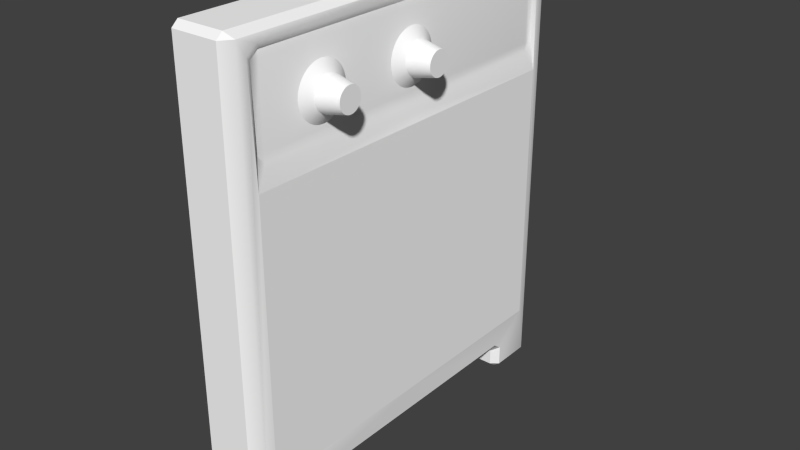# Source: radar.blend  (saved by Blender 2.63.0; exported with 4.5.12 LTS)
import bpy
from mathutils import Matrix  # noqa: F401  (used for matrix-valued properties, if any)

bpy.ops.wm.read_factory_settings(use_empty=True)
scene = bpy.context.scene
scene.name = 'Scene'

# ---- collections
col_collection_1 = bpy.data.collections.new('Collection 1'); scene.collection.children.link(col_collection_1)

# ---- materials (node trees are filled in below, after node groups)
mat_transparent = bpy.data.materials.new('transparent')
mat_transparent.alpha_threshold = 0.0
mat_transparent.use_transparent_shadow = False
mat_transparent.diffuse_color = (1.0, 1.0, 1.0, 1.0)
mat_transparent.roughness = 0.5
mat_transparent.line_color = (0.0, 0.0, 0.0, 0.15)
mat_defaultwhite = bpy.data.materials.new('DefaultWhite')
mat_defaultwhite.alpha_threshold = 0.0
mat_defaultwhite.use_transparent_shadow = False
mat_defaultwhite.diffuse_color = (1.0, 1.0, 1.0, 1.0)
mat_defaultwhite.specular_color = (0.5, 0.5, 0.5)
mat_defaultwhite.roughness = 0.5
mat_defaultwhite.line_color = (0.0, 0.0, 0.0, 1.0)

# ---- node groups
ng_auto_smooth = bpy.data.node_groups.new('Auto Smooth', 'GeometryNodeTree')
_s = ng_auto_smooth.interface.new_socket(name='Geometry', in_out='OUTPUT', socket_type='NodeSocketGeometry')
_s = ng_auto_smooth.interface.new_socket(name='Geometry', in_out='INPUT', socket_type='NodeSocketGeometry')
_s = ng_auto_smooth.interface.new_socket(name='Angle', in_out='INPUT', socket_type='NodeSocketFloat')
_s.subtype = 'ANGLE'
_s.min_value = 0.0
_s.max_value = 3.142
ng_auto_smooth.is_modifier = True
_N = ng_auto_smooth.nodes; _L = ng_auto_smooth.links
n0 = _N.new('NodeGroupOutput'); n0.name = 'Group Output'; n0.location = (480, -100)
n1 = _N.new('NodeGroupInput'); n1.name = 'Group Input'; n1.location = (-420, -300)
n2 = _N.new('NodeGroupInput'); n2.name = 'Group Input.001'; n2.location = (-60, -100)
n3 = _N.new('GeometryNodeSetShadeSmooth'); n3.name = 'Set Shade Smooth'; n3.location = (120, -100)
n3.domain = 'EDGE'
n4 = _N.new('GeometryNodeSetShadeSmooth'); n4.name = 'Set Shade Smooth.001'; n4.location = (300, -100)
n5 = _N.new('GeometryNodeInputMeshEdgeAngle'); n5.name = 'Edge Angle'; n5.location = (-420, -220)
n6 = _N.new('GeometryNodeInputEdgeSmooth'); n6.name = 'Is Edge Smooth'; n6.location = (-60, -160)
n7 = _N.new('GeometryNodeInputShadeSmooth'); n7.name = 'Is Face Smooth'; n7.location = (-240, -340)
n8 = _N.new('FunctionNodeBooleanMath'); n8.name = 'Boolean Math'; n8.location = (-60, -220)
n9 = _N.new('FunctionNodeCompare'); n9.name = 'Compare'; n9.location = (-240, -180)
n9.operation = 'LESS_EQUAL'
_L.new(n5.outputs[0], n9.inputs[0])
_L.new(n4.outputs[0], n0.inputs[0])
_L.new(n1.outputs[1], n9.inputs[1])
_L.new(n9.outputs[0], n8.inputs[0])
_L.new(n7.outputs[0], n8.inputs[1])
_L.new(n2.outputs[0], n3.inputs[0])
_L.new(n6.outputs[0], n3.inputs[1])
_L.new(n3.outputs[0], n4.inputs[0])
_L.new(n8.outputs[0], n3.inputs[2])
n0.is_active_output = True

# ---- material node trees

# ---- world
world_world = bpy.data.worlds.new('World'); scene.world = world_world
world_world.color = (0.05088, 0.05088, 0.05088)
world_world.use_sun_shadow = False
world_world.sun_shadow_jitter_overblur = 0.0
world_world.cycles.sampling_method = 'MANUAL'
world_world.cycles.sample_map_resolution = 256

# ---- meshes
me_vitre_mesh = bpy.data.meshes.new('vitre.mesh')
me_vitre_mesh.from_pydata([(0.005374, -0.07852, 0.05867), (0.00534, -0.07852, -0.05867), (0.00534, 0.07852, -0.05867), (0.00534, 0.07852, 0.05867), (0.005357, 0.0, 0.05867), (0.00534, 0.0, -0.05867)], [], [(5, 2, 3, 4), (1, 5, 4, 0)])
me_vitre_mesh.polygons.foreach_set('use_smooth', [True] * 2)
_uv = me_vitre_mesh.uv_layers.new(name='UVMap')
_uv.uv.foreach_set('vector', [0.5, 8.543e-06, 1.0, 8.543e-06, 1.0, 1.0, 0.5, 1.0, 0.0, 0.0, 0.5, 8.543e-06, 0.5, 1.0, 0.0, 1.0])
me_vitre_mesh.materials.append(mat_transparent)
me_vitre_mesh.use_remesh_preserve_volume = False
me_vitre_mesh.use_remesh_preserve_attributes = False
me_vitre_mesh.use_mirror_vertex_groups = False
me_vitre_mesh.update()
me_radar_mesh = bpy.data.meshes.new('radar.mesh')
me_radar_mesh.from_pydata([(0.005374, -0.07852, 0.05867), (0.00534, -0.07852, -0.05867), (0.00534, 0.07852, -0.05867), (0.00534, 0.07852, 0.05867), (0.003817, -5e-06, 0.06757), (0.003817, -0.07369, 0.06757), (0.004338, -0.07478, 0.06602), (0.004338, -5e-06, 0.06603), (0.004338, -4e-06, 0.06206), (0.003817, -0.07369, 0.1062), (0.003817, -6e-06, 0.1062), (0.003384, -6e-06, 0.1053), (0.003384, -0.07369, 0.1053), (0.004338, -6e-06, 0.1109), (0.004338, -6e-06, 0.1078), (0.004338, -0.07479, 0.1078), (0.003796, -5e-06, 0.071), (0.003796, -0.07369, 0.071), (0.003796, -0.07369, 0.1028), (0.003796, -6e-06, 0.1028), (0.005357, 0.0, 0.05867), (0.004338, 1e-06, -0.06955), (0.004338, -0.0609, -0.06955), (0.00534, 0.0, -0.05867), (0.001046, -0.05975, -0.07203), (0.001046, 1e-06, -0.07203), (-0.01907, 1e-06, -0.07203), (-0.01907, -0.05975, -0.07203), (0.001046, -6e-06, 0.1134), (0.001046, -0.08498, 0.1134), (-0.01907, -0.08498, 0.1134), (-0.01907, -6e-06, 0.1134), (0.003817, -0.07759, 0.1029), (0.003384, -0.07643, 0.1028), (0.003384, -0.07643, 0.071), (0.003817, -0.07759, 0.07092), (0.004441, -0.08312, 0.1109), (0.004338, -0.0833, -0.08156), (0.004338, -0.06524, -0.07269), (0.004338, -0.06524, -0.08156), (-0.01907, -0.0625, -0.08156), (0.001046, -0.0625, -0.08156), (0.001046, -0.0625, -0.07452), (-0.01907, -0.0625, -0.07452), (0.001046, -0.08497, -0.08405), (0.001046, -0.06524, -0.08405), (-0.01907, -0.06524, -0.08405), (-0.01907, -0.08497, -0.08405), (-0.01907, -0.08772, 0.1109), (0.001046, -0.08772, 0.1109), (0.001046, -0.08771, -0.08156), (-0.01907, -0.08771, -0.08156), (0.004338, -0.07918, 0.1043), (0.003817, 0.07369, 0.06758), (0.004338, 0.07478, 0.06603), (0.003817, 0.07368, 0.1062), (0.003384, 0.07368, 0.1053), (0.004338, 0.07478, 0.1078), (0.003796, 0.07369, 0.071), (0.003796, 0.07368, 0.1028), (0.004338, 0.06091, -0.06954), (0.001046, 0.05976, -0.07203), (-0.01907, 0.05976, -0.07203), (0.001046, 0.08497, 0.1134), (-0.01907, 0.08497, 0.1134), (0.003817, 0.07758, 0.1029), (0.003384, 0.07643, 0.1028), (0.003384, 0.07643, 0.071), (0.003817, 0.07759, 0.07093), (0.004441, 0.08311, 0.1109), (0.004338, 0.08331, -0.08156), (0.004338, 0.06525, -0.07268), (0.004338, 0.06525, -0.08156), (-0.01907, 0.0625, -0.08156), (0.001046, 0.0625, -0.08156), (0.001046, 0.0625, -0.07451), (-0.01907, 0.0625, -0.07451), (0.001046, 0.08498, -0.08404), (0.001046, 0.06525, -0.08404), (-0.01907, 0.06525, -0.08404), (-0.01907, 0.08498, -0.08404), (-0.01907, 0.08771, 0.1109), (0.001046, 0.08771, 0.1109), (0.001046, 0.08772, -0.08155), (-0.01907, 0.08772, -0.08155), (0.004338, 0.07917, 0.1043)], [], [(37, 0, 52, 36), (35, 0, 6, 5), (0, 35, 32, 52), (33, 18, 12), (34, 5, 17), (42, 24, 22, 38), (45, 41, 39), (50, 44, 37), (29, 49, 36), (52, 32, 9, 15), (7, 4, 5, 6), (15, 9, 10, 14), (17, 5, 4, 16), (19, 11, 12, 18), (8, 0, 20), (25, 21, 22, 24), (29, 36, 13, 28), (33, 12, 9, 32), (34, 17, 18, 33), (35, 5, 34), (38, 22, 1), (42, 38, 39, 41), (43, 27, 24, 42), (44, 45, 39, 37), (46, 40, 41, 45), (49, 29, 30, 48), (50, 37, 36, 49), (51, 47, 44, 50), (52, 15, 36), (0, 8, 7, 6), (12, 11, 10, 9), (15, 14, 13, 36), (19, 18, 17, 16), (23, 1, 22, 21), (27, 26, 25, 24), (31, 30, 29, 28), (35, 34, 33, 32), (39, 38, 1, 37), (43, 42, 41, 40), (47, 46, 45, 44), (51, 50, 49, 48), (85, 3, 70, 69), (68, 53, 54, 3), (3, 85, 65, 68), (66, 56, 59), (67, 58, 53), (75, 71, 60, 61), (78, 72, 74), (83, 70, 77), (63, 69, 82), (85, 57, 55, 65), (7, 54, 53, 4), (57, 14, 10, 55), (58, 16, 4, 53), (19, 59, 56, 11), (20, 3, 8), (25, 61, 60, 21), (63, 28, 13, 69), (66, 65, 55, 56), (67, 66, 59, 58), (68, 67, 53), (71, 2, 60), (75, 74, 72, 71), (76, 75, 61, 62), (77, 70, 72, 78), (79, 78, 74, 73), (82, 81, 64, 63), (83, 82, 69, 70), (84, 83, 77, 80), (85, 69, 57), (3, 54, 7, 8), (56, 55, 10, 11), (57, 69, 13, 14), (19, 16, 58, 59), (23, 21, 60, 2), (62, 61, 25, 26), (31, 28, 63, 64), (68, 65, 66, 67), (72, 70, 2, 71), (76, 73, 74, 75), (80, 77, 78, 79), (84, 81, 82, 83), (0, 37, 1), (2, 70, 3)])
me_radar_mesh.polygons.foreach_set('use_smooth', [True] * 84)
_uv = me_radar_mesh.uv_layers.new(name='UVMap')
_uv.uv.foreach_set('vector', [0.6444, 0.8757, 0.6355, 0.2406, 0.6309, 0.04296, 0.6458, 0.01354, 0.6246, 0.1925, 0.6355, 0.2406, 0.6139, 0.2144, 0.6098, 0.2074, 0.6355, 0.2406, 0.6246, 0.1925, 0.6249, 0.04939, 0.6309, 0.04296, 0.6206, 0.04969, 0.6102, 0.04966, 0.6103, 0.03852, 0.6203, 0.1921, 0.6098, 0.2074, 0.6099, 0.1921, 0.5664, 0.8438, 0.5561, 0.8326, 0.5601, 0.8216, 0.5764, 0.8357, 0.6509, 0.899, 0.6508, 0.8868, 0.6633, 0.899, 0.6614, 0.8757, 0.651, 0.8868, 0.6444, 0.8757, 0.6532, 0.002357, 0.6635, 0.01353, 0.6458, 0.01354, 0.6309, 0.04296, 0.6249, 0.04939, 0.6103, 0.03431, 0.6144, 0.02742, 0.332, 0.2134, 0.3321, 0.2064, 0.6098, 0.2074, 0.6139, 0.2144, 0.6144, 0.02742, 0.6103, 0.03431, 0.3325, 0.03329, 0.3325, 0.02639, 0.6099, 0.1921, 0.6098, 0.2074, 0.3321, 0.2064, 0.3321, 0.1911, 0.3325, 0.04864, 0.3325, 0.03749, 0.6103, 0.03852, 0.6102, 0.04966, 0.3319, 0.2311, 0.6355, 0.2406, 0.3318, 0.2395, 0.9869, 0.28, 0.9993, 0.28, 1.0, 0.5528, 0.9876, 0.5477, 0.6783, 0.7739, 0.6654, 0.7656, 0.6649, 0.3933, 0.6773, 0.3933, 0.6206, 0.04969, 0.6103, 0.03852, 0.6103, 0.03431, 0.6249, 0.04939, 0.6203, 0.1921, 0.6099, 0.1921, 0.6102, 0.04966, 0.6206, 0.04969, 0.6246, 0.1925, 0.6098, 0.2074, 0.6203, 0.1921, 0.5764, 0.8357, 0.5601, 0.8216, 0.6342, 0.7799, 0.8142, 0.9526, 0.8211, 0.9674, 0.7876, 0.9673, 0.7876, 0.9525, 0.9117, 0.5603, 0.9117, 0.548, 0.9876, 0.5477, 0.9876, 0.56, 0.6511, 0.9874, 0.6509, 0.899, 0.6633, 0.899, 0.6635, 0.9799, 0.575, 0.8993, 0.575, 0.887, 0.6508, 0.8868, 0.6509, 0.899, 0.6783, 0.7862, 0.6783, 0.7739, 0.7541, 0.7736, 0.7541, 0.7859, 0.6614, 0.8757, 0.6444, 0.8757, 0.6458, 0.01354, 0.6635, 0.01353, 0.5753, 1.0, 0.5753, 0.9877, 0.6511, 0.9874, 0.6511, 0.9997, 0.6309, 0.04296, 0.6144, 0.02742, 0.6458, 0.01354, 0.6355, 0.2406, 0.3319, 0.2311, 0.332, 0.2134, 0.6139, 0.2144, 0.6103, 0.03852, 0.3325, 0.03749, 0.3325, 0.03329, 0.6103, 0.03431, 0.6144, 0.02742, 0.3325, 0.02639, 0.3325, 0.01238, 0.6458, 0.01354, 0.3325, 0.04864, 0.6102, 0.04966, 0.6099, 0.1921, 0.3321, 0.1911, 0.3305, 0.7788, 0.6342, 0.7799, 0.5601, 0.8216, 0.3305, 0.8207, 0.9117, 0.548, 0.911, 0.2803, 0.9869, 0.28, 0.9876, 0.5477, 0.7531, 0.393, 0.7541, 0.7736, 0.6783, 0.7739, 0.6773, 0.3933, 0.6246, 0.1925, 0.6203, 0.1921, 0.6206, 0.04969, 0.6249, 0.04939, 0.5763, 0.8754, 0.5764, 0.8357, 0.6342, 0.7799, 0.6444, 0.8757, 0.8144, 0.8625, 0.8142, 0.9526, 0.7876, 0.9525, 0.7879, 0.8624, 0.5753, 0.9877, 0.575, 0.8993, 0.6509, 0.899, 0.6511, 0.9874, 0.8322, 0.0002765, 0.9081, 0.0, 0.9103, 0.8621, 0.8344, 0.8624, 0.03393, 0.04076, 0.02809, 0.2384, 0.01627, 0.8734, 0.01914, 0.01123, 0.03959, 0.1903, 0.05426, 0.2054, 0.05007, 0.2123, 0.02809, 0.2384, 0.02809, 0.2384, 0.03393, 0.04076, 0.03995, 0.04723, 0.03959, 0.1903, 0.04436, 0.04757, 0.05473, 0.03647, 0.05466, 0.04761, 0.044, 0.19, 0.0543, 0.1901, 0.05426, 0.2054, 0.09514, 0.842, 0.08446, 0.8339, 0.1009, 0.8199, 0.1055, 0.8309, 0.6761, 0.7985, 0.6637, 0.7984, 0.6762, 0.7862, 0.0, 0.8732, 0.01627, 0.8734, 0.01031, 0.8844, 0.01252, 0.0, 0.01914, 0.01123, 0.002154, 0.01109, 0.03393, 0.04076, 0.05051, 0.02535, 0.05469, 0.03227, 0.03995, 0.04723, 0.332, 0.2134, 0.05007, 0.2123, 0.05426, 0.2054, 0.3321, 0.2064, 0.05051, 0.02535, 0.3325, 0.02639, 0.3325, 0.03329, 0.05469, 0.03227, 0.0543, 0.1901, 0.3321, 0.1911, 0.3321, 0.2064, 0.05426, 0.2054, 0.3325, 0.04864, 0.05466, 0.04761, 0.05473, 0.03647, 0.3325, 0.03749, 0.3318, 0.2395, 0.02809, 0.2384, 0.3319, 0.2311, 0.9869, 0.28, 0.9862, 0.01229, 0.9986, 0.007108, 0.9993, 0.28, 0.6763, 0.01256, 0.6773, 0.3933, 0.6649, 0.3933, 0.6635, 0.02094, 0.04436, 0.04757, 0.03995, 0.04723, 0.05469, 0.03227, 0.05473, 0.03647, 0.044, 0.19, 0.04436, 0.04757, 0.05466, 0.04761, 0.0543, 0.1901, 0.03959, 0.1903, 0.044, 0.19, 0.05426, 0.2054, 0.08446, 0.8339, 0.02676, 0.7777, 0.1009, 0.8199, 0.7807, 0.8772, 0.7542, 0.8773, 0.7541, 0.8625, 0.7876, 0.8624, 0.9103, 0.0002765, 0.9862, 0.0, 0.9862, 0.01229, 0.9103, 0.01256, 0.6759, 0.8869, 0.6635, 0.8794, 0.6637, 0.7984, 0.6761, 0.7985, 0.752, 0.7988, 0.6761, 0.7985, 0.6762, 0.7862, 0.752, 0.7865, 0.6763, 0.0002764, 0.7521, 0.0, 0.7521, 0.01229, 0.6763, 0.01256, 0.0, 0.8732, 0.002154, 0.01109, 0.01914, 0.01123, 0.01627, 0.8734, 0.7517, 0.8994, 0.6759, 0.8992, 0.6759, 0.8869, 0.7518, 0.8871, 0.03393, 0.04076, 0.01914, 0.01123, 0.05051, 0.02535, 0.02809, 0.2384, 0.05007, 0.2123, 0.332, 0.2134, 0.3319, 0.2311, 0.05473, 0.03647, 0.05469, 0.03227, 0.3325, 0.03329, 0.3325, 0.03749, 0.05051, 0.02535, 0.01914, 0.01123, 0.3325, 0.01238, 0.3325, 0.02639, 0.3325, 0.04864, 0.3321, 0.1911, 0.0543, 0.1901, 0.05466, 0.04761, 0.3305, 0.7788, 0.3305, 0.8207, 0.1009, 0.8199, 0.02676, 0.7777, 0.9103, 0.01256, 0.9862, 0.01229, 0.9869, 0.28, 0.911, 0.2803, 0.7531, 0.393, 0.6773, 0.3933, 0.6763, 0.01256, 0.7521, 0.01229, 0.03959, 0.1903, 0.03995, 0.04723, 0.04436, 0.04757, 0.044, 0.19, 0.08437, 0.8736, 0.01627, 0.8734, 0.02676, 0.7777, 0.08446, 0.8339, 0.781, 0.9673, 0.7544, 0.9674, 0.7542, 0.8773, 0.7807, 0.8772, 0.7518, 0.8871, 0.6759, 0.8869, 0.6761, 0.7985, 0.752, 0.7988, 0.83, 0.0, 0.8322, 0.8621, 0.7564, 0.8624, 0.7541, 0.0002764, 0.6355, 0.2406, 0.6444, 0.8757, 0.6342, 0.7799, 0.02676, 0.7777, 0.01627, 0.8734, 0.02809, 0.2384])
me_radar_mesh.materials.append(mat_defaultwhite)
me_radar_mesh.use_remesh_preserve_volume = False
me_radar_mesh.use_remesh_preserve_attributes = False
me_radar_mesh.use_mirror_vertex_groups = False
me_radar_mesh.update()
me_bouton2_mesh = bpy.data.meshes.new('bouton2.mesh')
me_bouton2_mesh.from_pydata([(0.003733, 0.008678, 0.09242), (0.003733, 0.01013, 0.09066), (0.003733, 0.0112, 0.08864), (0.003733, 0.01187, 0.08646), (0.003733, 0.01209, 0.08418), (0.003733, 0.01187, 0.08191), (0.003733, 0.0112, 0.07972), (0.003733, 0.01013, 0.07771), (0.003733, 0.008678, 0.07594), (0.003733, 0.006912, 0.07449), (0.003733, 0.004898, 0.07342), (0.003733, 0.002712, 0.07275), (0.003733, 0.000437, 0.07253), (0.003733, -0.001835, 0.07275), (0.003733, -0.004022, 0.07342), (0.003733, -0.006036, 0.07449), (0.003733, -0.007802, 0.07594), (0.003733, -0.009252, 0.07771), (0.003733, -0.01033, 0.07972), (0.003733, -0.01099, 0.08191), (0.003733, -0.01122, 0.08418), (0.003733, -0.01099, 0.08646), (0.003733, -0.01033, 0.08864), (0.003733, -0.009252, 0.09066), (0.003733, -0.007802, 0.09242), (0.003733, -0.006036, 0.09387), (0.003733, -0.004022, 0.09495), (0.003733, -0.001835, 0.09561), (0.003733, 0.000437, 0.09584), (0.003733, 0.002712, 0.09561), (0.003733, 0.004898, 0.09495), (0.003733, 0.006912, 0.09387), (0.006922, 0.006413, 0.08817), (0.006922, 0.005518, 0.08926), (0.006922, 0.007076, 0.08693), (0.006922, 0.007486, 0.08559), (0.006922, 0.007624, 0.08418), (0.006922, 0.007486, 0.08278), (0.006922, 0.007076, 0.08143), (0.006922, 0.006413, 0.08019), (0.006922, 0.005518, 0.0791), (0.006922, 0.00443, 0.07821), (0.006922, 0.003188, 0.07754), (0.006922, 0.00184, 0.07713), (0.006922, 0.000437, 0.077), (0.006922, -0.000964, 0.07713), (0.006922, -0.002312, 0.07754), (0.006922, -0.003554, 0.07821), (0.006922, -0.004644, 0.0791), (0.006922, -0.005537, 0.08019), (0.006922, -0.006201, 0.08143), (0.006922, -0.00661, 0.08278), (0.006922, -0.006749, 0.08418), (0.006922, -0.00661, 0.08558), (0.006922, -0.006201, 0.08693), (0.006922, -0.005537, 0.08817), (0.006922, -0.004644, 0.08926), (0.006922, -0.003554, 0.09016), (0.006922, -0.002312, 0.09082), (0.006922, -0.000964, 0.09123), (0.006922, 0.000437, 0.09137), (0.006922, 0.00184, 0.09123), (0.006922, 0.003188, 0.09082), (0.006922, 0.00443, 0.09016), (0.01629, 0.004771, 0.08708), (0.01629, 0.004122, 0.08787), (0.01629, 0.005253, 0.08618), (0.01629, 0.00555, 0.0852), (0.01629, 0.00565, 0.08418), (0.01629, 0.00555, 0.08317), (0.01629, 0.005253, 0.08219), (0.01629, 0.004771, 0.08129), (0.01629, 0.004122, 0.0805), (0.01629, 0.003332, 0.07985), (0.01629, 0.002432, 0.07937), (0.01629, 0.001454, 0.07907), (0.01629, 0.000437, 0.07897), (0.01629, -0.000579, 0.07907), (0.01629, -0.001556, 0.07937), (0.01629, -0.002458, 0.07985), (0.01629, -0.003248, 0.0805), (0.01629, -0.003895, 0.08129), (0.01629, -0.004377, 0.08219), (0.01629, -0.004673, 0.08316), (0.01629, -0.004774, 0.08418), (0.01629, -0.004673, 0.0852), (0.01629, -0.004377, 0.08618), (0.01629, -0.003895, 0.08708), (0.01629, -0.003248, 0.08787), (0.01629, -0.002458, 0.08851), (0.01629, -0.001556, 0.089), (0.01629, -0.000579, 0.08929), (0.01629, 0.000437, 0.08939), (0.01629, 0.001454, 0.08929), (0.01629, 0.002432, 0.089), (0.01629, 0.003332, 0.08852), (0.01629, 0.000437, 0.08418)], [], [(1, 0, 33, 32), (2, 1, 32, 34), (3, 2, 34, 35), (4, 3, 35, 36), (5, 4, 36, 37), (6, 5, 37, 38), (7, 6, 38, 39), (8, 7, 39, 40), (9, 8, 40, 41), (10, 9, 41, 42), (11, 10, 42, 43), (12, 11, 43, 44), (13, 12, 44, 45), (14, 13, 45, 46), (15, 14, 46, 47), (16, 15, 47, 48), (17, 16, 48, 49), (18, 17, 49, 50), (19, 18, 50, 51), (20, 19, 51, 52), (21, 20, 52, 53), (22, 21, 53, 54), (23, 22, 54, 55), (24, 23, 55, 56), (25, 24, 56, 57), (26, 25, 57, 58), (27, 26, 58, 59), (28, 27, 59, 60), (29, 28, 60, 61), (30, 29, 61, 62), (31, 30, 62, 63), (0, 31, 63, 33), (32, 33, 65, 64), (34, 32, 64, 66), (35, 34, 66, 67), (36, 35, 67, 68), (37, 36, 68, 69), (38, 37, 69, 70), (39, 38, 70, 71), (40, 39, 71, 72), (41, 40, 72, 73), (42, 41, 73, 74), (43, 42, 74, 75), (44, 43, 75, 76), (45, 44, 76, 77), (46, 45, 77, 78), (47, 46, 78, 79), (48, 47, 79, 80), (49, 48, 80, 81), (50, 49, 81, 82), (51, 50, 82, 83), (52, 51, 83, 84), (53, 52, 84, 85), (54, 53, 85, 86), (55, 54, 86, 87), (56, 55, 87, 88), (57, 56, 88, 89), (58, 57, 89, 90), (59, 58, 90, 91), (60, 59, 91, 92), (61, 60, 92, 93), (62, 61, 93, 94), (63, 62, 94, 95), (33, 63, 95, 65), (75, 96, 76), (74, 96, 75), (73, 96, 74), (72, 96, 73), (71, 96, 72), (70, 96, 71), (69, 96, 70), (68, 96, 69), (67, 96, 68), (66, 96, 67), (64, 96, 66), (65, 96, 64), (95, 96, 65), (94, 96, 95), (93, 96, 94), (92, 96, 93), (91, 96, 92), (90, 96, 91), (89, 96, 90), (88, 96, 89), (87, 96, 88), (86, 96, 87), (85, 96, 86), (84, 96, 85), (83, 96, 84), (82, 96, 83), (81, 96, 82), (80, 96, 81), (79, 96, 80), (78, 96, 79), (77, 96, 78), (76, 96, 77)])
me_bouton2_mesh.polygons.foreach_set('use_smooth', [True] * 96)
_uv = me_bouton2_mesh.uv_layers.new(name='UVMap')
_uv.uv.foreach_set('vector', [0.6438, 0.05858, 0.7205, 0.1098, 0.5911, 0.2842, 0.5471, 0.2599, 0.5556, 0.02083, 0.6438, 0.05858, 0.5471, 0.2599, 0.4992, 0.2445, 0.4569, 8.149e-08, 0.5556, 0.02083, 0.4992, 0.2445, 0.4494, 0.239, 0.3512, 0.0, 0.4569, 8.149e-08, 0.4494, 0.239, 0.4002, 0.2442, 0.254, 0.04374, 0.3512, 0.0, 0.4002, 0.2442, 0.3546, 0.261, 0.1712, 0.1016, 0.254, 0.04374, 0.3546, 0.261, 0.3109, 0.2852, 0.1057, 0.173, 0.1712, 0.1016, 0.3109, 0.2852, 0.2757, 0.3199, 0.05502, 0.2515, 0.1057, 0.173, 0.2757, 0.3199, 0.2453, 0.3597, 0.02181, 0.3354, 0.05502, 0.2515, 0.2453, 0.3597, 0.2254, 0.4049, 0.004031, 0.4223, 0.02181, 0.3354, 0.2254, 0.4049, 0.2143, 0.4528, 0.0, 0.5098, 0.004031, 0.4223, 0.2143, 0.4528, 0.2099, 0.5018, 0.01051, 0.5956, 0.0, 0.5098, 0.2099, 0.5018, 0.2145, 0.5511, 0.03627, 0.6783, 0.01051, 0.5956, 0.2145, 0.5511, 0.2304, 0.5977, 0.07604, 0.7563, 0.03627, 0.6783, 0.2304, 0.5977, 0.2542, 0.6407, 0.1283, 0.8282, 0.07604, 0.7563, 0.2542, 0.6407, 0.2836, 0.6802, 0.1931, 0.8908, 0.1283, 0.8282, 0.2836, 0.6802, 0.3204, 0.7134, 0.2711, 0.941, 0.1931, 0.8908, 0.3204, 0.7134, 0.364, 0.7373, 0.3596, 0.979, 0.2711, 0.941, 0.364, 0.7373, 0.4104, 0.7543, 0.4581, 0.9997, 0.3596, 0.979, 0.4104, 0.7543, 0.4594, 0.7615, 0.564, 0.9972, 0.4581, 0.9997, 0.4594, 0.7615, 0.5084, 0.7552, 0.6611, 0.9537, 0.564, 0.9972, 0.5084, 0.7552, 0.5555, 0.7405, 0.742, 0.8946, 0.6611, 0.9537, 0.5555, 0.7405, 0.5986, 0.7152, 0.8071, 0.824, 0.742, 0.8946, 0.5986, 0.7152, 0.6357, 0.6814, 0.8561, 0.7457, 0.8071, 0.824, 0.6357, 0.6814, 0.6654, 0.6408, 0.8883, 0.6619, 0.8561, 0.7457, 0.6654, 0.6408, 0.685, 0.5954, 0.9066, 0.5759, 0.8883, 0.6619, 0.685, 0.5954, 0.6983, 0.5476, 0.9102, 0.4899, 0.9066, 0.5759, 0.6983, 0.5476, 0.7023, 0.498, 0.8987, 0.4051, 0.9102, 0.4899, 0.7023, 0.498, 0.6951, 0.4492, 0.8733, 0.3228, 0.8987, 0.4051, 0.6951, 0.4492, 0.6793, 0.4026, 0.8353, 0.2446, 0.8733, 0.3228, 0.6793, 0.4026, 0.6572, 0.3583, 0.7841, 0.1728, 0.8353, 0.2446, 0.6572, 0.3583, 0.6276, 0.3185, 0.7205, 0.1098, 0.7841, 0.1728, 0.6276, 0.3185, 0.5911, 0.2842, 0.5471, 0.2599, 0.5911, 0.2842, 0.4914, 0.4413, 0.4796, 0.4345, 0.4992, 0.2445, 0.5471, 0.2599, 0.4796, 0.4345, 0.4668, 0.4302, 0.4494, 0.239, 0.4992, 0.2445, 0.4668, 0.4302, 0.4533, 0.4286, 0.4002, 0.2442, 0.4494, 0.239, 0.4533, 0.4286, 0.4401, 0.4306, 0.3546, 0.261, 0.4002, 0.2442, 0.4401, 0.4306, 0.4272, 0.4342, 0.3109, 0.2852, 0.3546, 0.261, 0.4272, 0.4342, 0.4158, 0.4413, 0.2757, 0.3199, 0.3109, 0.2852, 0.4158, 0.4413, 0.4053, 0.4497, 0.2453, 0.3597, 0.2757, 0.3199, 0.4053, 0.4497, 0.3975, 0.4609, 0.2254, 0.4049, 0.2453, 0.3597, 0.3975, 0.4609, 0.3918, 0.4733, 0.2143, 0.4528, 0.2254, 0.4049, 0.3918, 0.4733, 0.3886, 0.4866, 0.2099, 0.5018, 0.2143, 0.4528, 0.3886, 0.4866, 0.3882, 0.5003, 0.2145, 0.5511, 0.2099, 0.5018, 0.3882, 0.5003, 0.39, 0.5138, 0.2304, 0.5977, 0.2145, 0.5511, 0.39, 0.5138, 0.3937, 0.527, 0.2542, 0.6407, 0.2304, 0.5977, 0.3937, 0.527, 0.4005, 0.5388, 0.2836, 0.6802, 0.2542, 0.6407, 0.4005, 0.5388, 0.4095, 0.5489, 0.3204, 0.7134, 0.2836, 0.6802, 0.4095, 0.5489, 0.4195, 0.558, 0.364, 0.7373, 0.3204, 0.7134, 0.4195, 0.558, 0.4314, 0.564, 0.4104, 0.7543, 0.364, 0.7373, 0.4314, 0.564, 0.444, 0.5685, 0.4594, 0.7615, 0.4104, 0.7543, 0.444, 0.5685, 0.4572, 0.5703, 0.5084, 0.7552, 0.4594, 0.7615, 0.4572, 0.5703, 0.4704, 0.5691, 0.5555, 0.7405, 0.5084, 0.7552, 0.4704, 0.5691, 0.4828, 0.5644, 0.5986, 0.7152, 0.5555, 0.7405, 0.4828, 0.5644, 0.4945, 0.558, 0.6357, 0.6814, 0.5986, 0.7152, 0.4945, 0.558, 0.5048, 0.5493, 0.6654, 0.6408, 0.6357, 0.6814, 0.5048, 0.5493, 0.5132, 0.5386, 0.685, 0.5954, 0.6654, 0.6408, 0.5132, 0.5386, 0.5187, 0.5261, 0.6983, 0.5476, 0.685, 0.5954, 0.5187, 0.5261, 0.5217, 0.5128, 0.7023, 0.498, 0.6983, 0.5476, 0.5217, 0.5128, 0.523, 0.4991, 0.6951, 0.4492, 0.7023, 0.498, 0.523, 0.4991, 0.5216, 0.4854, 0.6793, 0.4026, 0.6951, 0.4492, 0.5216, 0.4854, 0.5176, 0.4721, 0.6572, 0.3583, 0.6793, 0.4026, 0.5176, 0.4721, 0.5113, 0.4597, 0.6276, 0.3185, 0.6572, 0.3583, 0.5113, 0.4597, 0.5023, 0.4494, 0.5911, 0.2842, 0.6276, 0.3185, 0.5023, 0.4494, 0.4914, 0.4413, 0.3882, 0.5003, 0.4554, 0.4992, 0.39, 0.5138, 0.3886, 0.4866, 0.4554, 0.4992, 0.3882, 0.5003, 0.3918, 0.4733, 0.4554, 0.4992, 0.3886, 0.4866, 0.3975, 0.4609, 0.4554, 0.4992, 0.3918, 0.4733, 0.4053, 0.4497, 0.4554, 0.4992, 0.3975, 0.4609, 0.4158, 0.4413, 0.4554, 0.4992, 0.4053, 0.4497, 0.4272, 0.4342, 0.4554, 0.4992, 0.4158, 0.4413, 0.4401, 0.4306, 0.4554, 0.4992, 0.4272, 0.4342, 0.4533, 0.4286, 0.4554, 0.4992, 0.4401, 0.4306, 0.4668, 0.4302, 0.4554, 0.4992, 0.4533, 0.4286, 0.4796, 0.4345, 0.4554, 0.4992, 0.4668, 0.4302, 0.4914, 0.4413, 0.4554, 0.4992, 0.4796, 0.4345, 0.5023, 0.4494, 0.4554, 0.4992, 0.4914, 0.4413, 0.5113, 0.4597, 0.4554, 0.4992, 0.5023, 0.4494, 0.5176, 0.4721, 0.4554, 0.4992, 0.5113, 0.4597, 0.5216, 0.4854, 0.4554, 0.4992, 0.5176, 0.4721, 0.523, 0.4991, 0.4554, 0.4992, 0.5216, 0.4854, 0.5217, 0.5128, 0.4554, 0.4992, 0.523, 0.4991, 0.5187, 0.5261, 0.4554, 0.4992, 0.5217, 0.5128, 0.5132, 0.5386, 0.4554, 0.4992, 0.5187, 0.5261, 0.5048, 0.5493, 0.4554, 0.4992, 0.5132, 0.5386, 0.4945, 0.558, 0.4554, 0.4992, 0.5048, 0.5493, 0.4828, 0.5644, 0.4554, 0.4992, 0.4945, 0.558, 0.4704, 0.5691, 0.4554, 0.4992, 0.4828, 0.5644, 0.4572, 0.5703, 0.4554, 0.4992, 0.4704, 0.5691, 0.444, 0.5685, 0.4554, 0.4992, 0.4572, 0.5703, 0.4314, 0.564, 0.4554, 0.4992, 0.444, 0.5685, 0.4195, 0.558, 0.4554, 0.4992, 0.4314, 0.564, 0.4095, 0.5489, 0.4554, 0.4992, 0.4195, 0.558, 0.4005, 0.5388, 0.4554, 0.4992, 0.4095, 0.5489, 0.3937, 0.527, 0.4554, 0.4992, 0.4005, 0.5388, 0.39, 0.5138, 0.4554, 0.4992, 0.3937, 0.527])
me_bouton2_mesh.materials.append(mat_defaultwhite)
me_bouton2_mesh.use_remesh_preserve_volume = False
me_bouton2_mesh.use_remesh_preserve_attributes = False
me_bouton2_mesh.use_mirror_vertex_groups = False
me_bouton2_mesh.update()
me_bouton1_mesh = bpy.data.meshes.new('bouton1.mesh')
me_bouton1_mesh.from_pydata([(0.01629, -0.04618, 0.08418), (0.01629, -0.04329, 0.08851), (0.01629, -0.04419, 0.089), (0.01629, -0.04517, 0.08929), (0.01629, -0.04618, 0.08939), (0.01629, -0.0472, 0.08929), (0.01629, -0.04818, 0.089), (0.01629, -0.04908, 0.08851), (0.01629, -0.04987, 0.08787), (0.01629, -0.05052, 0.08708), (0.01629, -0.051, 0.08618), (0.01629, -0.0513, 0.0852), (0.01629, -0.05139, 0.08418), (0.01629, -0.0513, 0.08316), (0.01629, -0.051, 0.08219), (0.01629, -0.05052, 0.08129), (0.01629, -0.04987, 0.0805), (0.01629, -0.04908, 0.07985), (0.01629, -0.04818, 0.07937), (0.01629, -0.0472, 0.07907), (0.01629, -0.04618, 0.07897), (0.01629, -0.04517, 0.07907), (0.01629, -0.04419, 0.07937), (0.01629, -0.04329, 0.07985), (0.01629, -0.0425, 0.0805), (0.01629, -0.04185, 0.08129), (0.01629, -0.04137, 0.08219), (0.01629, -0.04107, 0.08316), (0.01629, -0.04097, 0.08418), (0.01629, -0.04107, 0.0852), (0.01629, -0.04137, 0.08618), (0.01629, -0.0425, 0.08787), (0.01629, -0.04185, 0.08708), (0.006922, -0.04219, 0.09016), (0.006922, -0.04343, 0.09082), (0.006922, -0.04478, 0.09123), (0.006922, -0.04618, 0.09137), (0.006922, -0.04759, 0.09123), (0.006922, -0.04893, 0.09082), (0.006922, -0.05018, 0.09016), (0.006922, -0.05127, 0.08926), (0.006922, -0.05216, 0.08817), (0.006922, -0.05282, 0.08693), (0.006922, -0.05323, 0.08558), (0.006922, -0.05337, 0.08418), (0.006922, -0.05323, 0.08278), (0.006922, -0.05282, 0.08143), (0.006922, -0.05216, 0.08019), (0.006922, -0.05127, 0.0791), (0.006922, -0.05018, 0.07821), (0.006922, -0.04893, 0.07754), (0.006922, -0.04759, 0.07713), (0.006922, -0.04618, 0.077), (0.006922, -0.04478, 0.07713), (0.006922, -0.04343, 0.07754), (0.006922, -0.04219, 0.07821), (0.006922, -0.0411, 0.0791), (0.006922, -0.04021, 0.08019), (0.006922, -0.03954, 0.08143), (0.006922, -0.03914, 0.08278), (0.006922, -0.039, 0.08418), (0.006922, -0.03914, 0.08558), (0.006922, -0.03954, 0.08693), (0.006922, -0.0411, 0.08926), (0.006922, -0.04021, 0.08817), (0.003733, -0.03971, 0.09387), (0.003733, -0.04172, 0.09495), (0.003733, -0.04391, 0.09561), (0.003733, -0.04618, 0.09584), (0.003733, -0.04846, 0.09561), (0.003733, -0.05064, 0.09495), (0.003733, -0.05266, 0.09387), (0.003733, -0.05442, 0.09242), (0.003733, -0.05587, 0.09066), (0.003733, -0.05695, 0.08864), (0.003733, -0.05761, 0.08646), (0.003733, -0.05784, 0.08418), (0.003733, -0.05761, 0.08191), (0.003733, -0.05695, 0.07972), (0.003733, -0.05587, 0.07771), (0.003733, -0.05442, 0.07594), (0.003733, -0.05266, 0.07449), (0.003733, -0.05064, 0.07342), (0.003733, -0.04846, 0.07275), (0.003733, -0.04618, 0.07253), (0.003733, -0.04391, 0.07275), (0.003733, -0.04172, 0.07342), (0.003733, -0.03971, 0.07449), (0.003733, -0.03794, 0.07594), (0.003733, -0.03649, 0.07771), (0.003733, -0.03542, 0.07972), (0.003733, -0.03475, 0.08191), (0.003733, -0.03453, 0.08418), (0.003733, -0.03475, 0.08646), (0.003733, -0.03542, 0.08864), (0.003733, -0.03649, 0.09066), (0.003733, -0.03794, 0.09242)], [], [(20, 0, 19), (19, 0, 18), (18, 0, 17), (17, 0, 16), (16, 0, 15), (15, 0, 14), (14, 0, 13), (13, 0, 12), (12, 0, 11), (11, 0, 10), (10, 0, 9), (9, 0, 8), (8, 0, 7), (7, 0, 6), (6, 0, 5), (5, 0, 4), (4, 0, 3), (3, 0, 2), (2, 0, 1), (1, 0, 31), (31, 0, 32), (32, 0, 30), (30, 0, 29), (29, 0, 28), (28, 0, 27), (27, 0, 26), (26, 0, 25), (25, 0, 24), (24, 0, 23), (23, 0, 22), (22, 0, 21), (21, 0, 20), (63, 33, 1, 31), (33, 34, 2, 1), (34, 35, 3, 2), (35, 36, 4, 3), (36, 37, 5, 4), (37, 38, 6, 5), (38, 39, 7, 6), (39, 40, 8, 7), (40, 41, 9, 8), (41, 42, 10, 9), (42, 43, 11, 10), (43, 44, 12, 11), (44, 45, 13, 12), (45, 46, 14, 13), (46, 47, 15, 14), (47, 48, 16, 15), (48, 49, 17, 16), (49, 50, 18, 17), (50, 51, 19, 18), (51, 52, 20, 19), (52, 53, 21, 20), (53, 54, 22, 21), (54, 55, 23, 22), (55, 56, 24, 23), (56, 57, 25, 24), (57, 58, 26, 25), (58, 59, 27, 26), (59, 60, 28, 27), (60, 61, 29, 28), (61, 62, 30, 29), (62, 64, 32, 30), (64, 63, 31, 32), (96, 65, 33, 63), (65, 66, 34, 33), (66, 67, 35, 34), (67, 68, 36, 35), (68, 69, 37, 36), (69, 70, 38, 37), (70, 71, 39, 38), (71, 72, 40, 39), (72, 73, 41, 40), (73, 74, 42, 41), (74, 75, 43, 42), (75, 76, 44, 43), (76, 77, 45, 44), (77, 78, 46, 45), (78, 79, 47, 46), (79, 80, 48, 47), (80, 81, 49, 48), (81, 82, 50, 49), (82, 83, 51, 50), (83, 84, 52, 51), (84, 85, 53, 52), (85, 86, 54, 53), (86, 87, 55, 54), (87, 88, 56, 55), (88, 89, 57, 56), (89, 90, 58, 57), (90, 91, 59, 58), (91, 92, 60, 59), (92, 93, 61, 60), (93, 94, 62, 61), (94, 95, 64, 62), (95, 96, 63, 64)])
me_bouton1_mesh.polygons.foreach_set('use_smooth', [True] * 96)
_uv = me_bouton1_mesh.uv_layers.new(name='UVMap')
_uv.uv.foreach_set('vector', [0.3898, 0.5135, 0.4557, 0.4992, 0.3937, 0.5266, 0.3937, 0.5266, 0.4557, 0.4992, 0.4006, 0.5383, 0.4006, 0.5383, 0.4557, 0.4992, 0.409, 0.549, 0.409, 0.549, 0.4557, 0.4992, 0.4193, 0.5578, 0.4193, 0.5578, 0.4557, 0.4992, 0.4311, 0.5645, 0.4311, 0.5645, 0.4557, 0.4992, 0.444, 0.5678, 0.444, 0.5678, 0.4557, 0.4992, 0.4572, 0.5696, 0.4572, 0.5696, 0.4557, 0.4992, 0.4705, 0.5686, 0.4705, 0.5686, 0.4557, 0.4992, 0.4832, 0.5646, 0.4832, 0.5646, 0.4557, 0.4992, 0.4949, 0.558, 0.4949, 0.558, 0.4557, 0.4992, 0.5052, 0.5491, 0.5052, 0.5491, 0.4557, 0.4992, 0.513, 0.5378, 0.513, 0.5378, 0.4557, 0.4992, 0.5194, 0.5257, 0.5194, 0.5257, 0.4557, 0.4992, 0.5224, 0.5123, 0.5224, 0.5123, 0.4557, 0.4992, 0.5236, 0.4985, 0.5236, 0.4985, 0.4557, 0.4992, 0.5223, 0.4845, 0.5223, 0.4845, 0.4557, 0.4992, 0.5177, 0.4714, 0.5177, 0.4714, 0.4557, 0.4992, 0.5109, 0.4594, 0.5109, 0.4594, 0.4557, 0.4992, 0.5025, 0.4485, 0.5025, 0.4485, 0.4557, 0.4992, 0.4916, 0.4402, 0.4916, 0.4402, 0.4557, 0.4992, 0.4799, 0.4332, 0.4799, 0.4332, 0.4557, 0.4992, 0.4669, 0.4295, 0.4669, 0.4295, 0.4557, 0.4992, 0.4535, 0.4287, 0.4535, 0.4287, 0.4557, 0.4992, 0.4404, 0.4304, 0.4404, 0.4304, 0.4557, 0.4992, 0.4279, 0.4351, 0.4279, 0.4351, 0.4557, 0.4992, 0.4166, 0.442, 0.4166, 0.442, 0.4557, 0.4992, 0.4063, 0.4504, 0.4063, 0.4504, 0.4557, 0.4992, 0.3985, 0.4613, 0.3985, 0.4613, 0.4557, 0.4992, 0.393, 0.4736, 0.393, 0.4736, 0.4557, 0.4992, 0.389, 0.4865, 0.389, 0.4865, 0.4557, 0.4992, 0.3878, 0.5001, 0.3878, 0.5001, 0.4557, 0.4992, 0.3898, 0.5135, 0.5903, 0.2841, 0.6268, 0.3181, 0.5025, 0.4485, 0.4916, 0.4402, 0.6268, 0.3181, 0.6585, 0.3564, 0.5109, 0.4594, 0.5025, 0.4485, 0.6585, 0.3564, 0.6801, 0.401, 0.5177, 0.4714, 0.5109, 0.4594, 0.6801, 0.401, 0.6936, 0.4484, 0.5223, 0.4845, 0.5177, 0.4714, 0.6936, 0.4484, 0.7006, 0.4972, 0.5236, 0.4985, 0.5223, 0.4845, 0.7006, 0.4972, 0.699, 0.5465, 0.5224, 0.5123, 0.5236, 0.4985, 0.699, 0.5465, 0.6856, 0.5945, 0.5194, 0.5257, 0.5224, 0.5123, 0.6856, 0.5945, 0.6661, 0.6403, 0.513, 0.5378, 0.5194, 0.5257, 0.6661, 0.6403, 0.6358, 0.6805, 0.5052, 0.5491, 0.513, 0.5378, 0.6358, 0.6805, 0.5985, 0.7143, 0.4949, 0.558, 0.5052, 0.5491, 0.5985, 0.7143, 0.5551, 0.7396, 0.4832, 0.5646, 0.4949, 0.558, 0.5551, 0.7396, 0.5094, 0.7573, 0.4705, 0.5686, 0.4832, 0.5646, 0.5094, 0.7573, 0.4601, 0.7609, 0.4572, 0.5696, 0.4705, 0.5686, 0.4601, 0.7609, 0.411, 0.7538, 0.444, 0.5678, 0.4572, 0.5696, 0.411, 0.7538, 0.3644, 0.7366, 0.4311, 0.5645, 0.444, 0.5678, 0.3644, 0.7366, 0.3204, 0.713, 0.4193, 0.5578, 0.4311, 0.5645, 0.3204, 0.713, 0.2833, 0.6798, 0.409, 0.549, 0.4193, 0.5578, 0.2833, 0.6798, 0.2532, 0.6405, 0.4006, 0.5383, 0.409, 0.549, 0.2532, 0.6405, 0.2313, 0.5965, 0.3937, 0.5266, 0.4006, 0.5383, 0.2313, 0.5965, 0.2153, 0.5501, 0.3898, 0.5135, 0.3937, 0.5266, 0.2153, 0.5501, 0.2107, 0.501, 0.3878, 0.5001, 0.3898, 0.5135, 0.2107, 0.501, 0.2125, 0.4519, 0.389, 0.4865, 0.3878, 0.5001, 0.2125, 0.4519, 0.2257, 0.404, 0.393, 0.4736, 0.389, 0.4865, 0.2257, 0.404, 0.2454, 0.3589, 0.3985, 0.4613, 0.393, 0.4736, 0.2454, 0.3589, 0.2757, 0.3193, 0.4063, 0.4504, 0.3985, 0.4613, 0.2757, 0.3193, 0.3109, 0.2846, 0.4166, 0.442, 0.4063, 0.4504, 0.3109, 0.2846, 0.3526, 0.2581, 0.4279, 0.4351, 0.4166, 0.442, 0.3526, 0.2581, 0.4001, 0.244, 0.4404, 0.4304, 0.4279, 0.4351, 0.4001, 0.244, 0.4491, 0.2386, 0.4535, 0.4287, 0.4404, 0.4304, 0.4491, 0.2386, 0.4987, 0.2441, 0.4669, 0.4295, 0.4535, 0.4287, 0.4987, 0.2441, 0.5463, 0.2598, 0.4799, 0.4332, 0.4669, 0.4295, 0.5463, 0.2598, 0.5903, 0.2841, 0.4916, 0.4402, 0.4799, 0.4332, 0.7198, 0.1093, 0.7838, 0.1725, 0.6268, 0.3181, 0.5903, 0.2841, 0.7838, 0.1725, 0.8358, 0.2434, 0.6585, 0.3564, 0.6268, 0.3181, 0.8358, 0.2434, 0.8736, 0.3212, 0.6801, 0.401, 0.6585, 0.3564, 0.8736, 0.3212, 0.8981, 0.404, 0.6936, 0.4484, 0.6801, 0.401, 0.8981, 0.404, 0.9098, 0.4897, 0.7006, 0.4972, 0.6936, 0.4484, 0.9098, 0.4897, 0.9072, 0.576, 0.699, 0.5465, 0.7006, 0.4972, 0.9072, 0.576, 0.8887, 0.662, 0.6856, 0.5945, 0.699, 0.5465, 0.8887, 0.662, 0.8563, 0.7457, 0.6661, 0.6403, 0.6856, 0.5945, 0.8563, 0.7457, 0.807, 0.824, 0.6358, 0.6805, 0.6661, 0.6403, 0.807, 0.824, 0.7419, 0.8946, 0.5985, 0.7143, 0.6358, 0.6805, 0.7419, 0.8946, 0.6607, 0.9539, 0.5551, 0.7396, 0.5985, 0.7143, 0.6607, 0.9539, 0.5651, 0.9997, 0.5094, 0.7573, 0.5551, 0.7396, 0.5651, 0.9997, 0.4594, 0.9997, 0.4601, 0.7609, 0.5094, 0.7573, 0.4594, 0.9997, 0.3612, 0.9792, 0.411, 0.7538, 0.4601, 0.7609, 0.3612, 0.9792, 0.2719, 0.9413, 0.3644, 0.7366, 0.411, 0.7538, 0.2719, 0.9413, 0.1934, 0.8909, 0.3204, 0.713, 0.3644, 0.7366, 0.1934, 0.8909, 0.1284, 0.8285, 0.2833, 0.6798, 0.3204, 0.713, 0.1284, 0.8285, 0.07625, 0.7573, 0.2532, 0.6405, 0.2833, 0.6798, 0.07625, 0.7573, 0.03701, 0.6786, 0.2313, 0.5965, 0.2532, 0.6405, 0.03701, 0.6786, 0.01075, 0.5955, 0.2153, 0.5501, 0.2313, 0.5965, 0.01075, 0.5955, 0.0, 0.509, 0.2107, 0.501, 0.2153, 0.5501, 0.0, 0.509, 0.002798, 0.4214, 0.2125, 0.4519, 0.2107, 0.501, 0.002798, 0.4214, 0.02184, 0.335, 0.2257, 0.404, 0.2125, 0.4519, 0.02184, 0.335, 0.05483, 0.2509, 0.2454, 0.3589, 0.2257, 0.404, 0.05483, 0.2509, 0.1056, 0.1721, 0.2757, 0.3193, 0.2454, 0.3589, 0.1056, 0.1721, 0.1714, 0.1007, 0.3109, 0.2846, 0.2757, 0.3193, 0.1714, 0.1007, 0.2525, 0.0415, 0.3526, 0.2581, 0.3109, 0.2846, 0.2525, 0.0415, 0.35, 0.0003982, 0.4001, 0.244, 0.3526, 0.2581, 0.35, 0.0003982, 0.456, 0.0, 0.4491, 0.2386, 0.4001, 0.244, 0.456, 0.0, 0.5544, 0.02053, 0.4987, 0.2441, 0.4491, 0.2386, 0.5544, 0.02053, 0.6427, 0.058, 0.5463, 0.2598, 0.4987, 0.2441, 0.6427, 0.058, 0.7198, 0.1093, 0.5903, 0.2841, 0.5463, 0.2598])
me_bouton1_mesh.materials.append(mat_defaultwhite)
me_bouton1_mesh.use_remesh_preserve_volume = False
me_bouton1_mesh.use_remesh_preserve_attributes = False
me_bouton1_mesh.use_mirror_vertex_groups = False
me_bouton1_mesh.update()

# ---- objects
ob_vitre = bpy.data.objects.new('vitre', me_vitre_mesh)
ob_radar = bpy.data.objects.new('radar', me_radar_mesh)
ob_bouton2 = bpy.data.objects.new('bouton2', me_bouton2_mesh)
ob_bouton1 = bpy.data.objects.new('bouton1', me_bouton1_mesh)

# ---- transforms, parenting, visibility, modifiers, constraints
ob_vitre.location = (0.0, 0.0, 0.0)
ob_vitre.display_type = 'SOLID'
ob_vitre.show_transparent = True
ob_vitre.lineart.crease_threshold = 0.0
_m = ob_vitre.modifiers.new('Auto Smooth', 'NODES')
_m.node_group = ng_auto_smooth
_gi = [s.identifier for s in ng_auto_smooth.interface.items_tree if s.item_type == 'SOCKET' and s.in_out == 'INPUT']
_m[_gi[1]] = 0.5236  # Angle
ob_radar.location = (0.0, 0.0, 0.0)
ob_radar.lineart.crease_threshold = 0.0
_m = ob_radar.modifiers.new('Auto Smooth', 'NODES')
_m.node_group = ng_auto_smooth
_gi = [s.identifier for s in ng_auto_smooth.interface.items_tree if s.item_type == 'SOCKET' and s.in_out == 'INPUT']
_m[_gi[1]] = 0.5236  # Angle
ob_bouton2.location = (0.0, 0.0, 0.0)
ob_bouton2.lineart.crease_threshold = 0.0
_m = ob_bouton2.modifiers.new('Auto Smooth', 'NODES')
_m.node_group = ng_auto_smooth
_gi = [s.identifier for s in ng_auto_smooth.interface.items_tree if s.item_type == 'SOCKET' and s.in_out == 'INPUT']
_m[_gi[1]] = 0.5236  # Angle
ob_bouton1.location = (0.0, 0.0, 0.0)
ob_bouton1.lineart.crease_threshold = 0.0
_m = ob_bouton1.modifiers.new('Auto Smooth', 'NODES')
_m.node_group = ng_auto_smooth
_gi = [s.identifier for s in ng_auto_smooth.interface.items_tree if s.item_type == 'SOCKET' and s.in_out == 'INPUT']
_m[_gi[1]] = 0.5236  # Angle

# ---- collection membership
col_collection_1.objects.link(ob_vitre)
col_collection_1.objects.link(ob_radar)
col_collection_1.objects.link(ob_bouton2)
col_collection_1.objects.link(ob_bouton1)

# ---- scene / render settings (as saved in the file)
scene.frame_start = 1; scene.frame_end = 250; scene.frame_set(1)
scene.render.engine = 'BLENDER_EEVEE_NEXT'
scene.render.image_settings.color_mode = 'RGB'
scene.render.image_settings.compression = 90
scene.render.resolution_percentage = 50
scene.render.dither_intensity = 0.0
scene.render.bake_margin = 2
scene.render.bake_bias = 0.0
scene.cycles.use_denoising = False
scene.cycles.samples = 10
scene.cycles.sampling_pattern = 'TABULATED_SOBOL'
scene.cycles.light_sampling_threshold = 0.0
scene.cycles.use_adaptive_sampling = False
scene.cycles.use_light_tree = False
scene.cycles.blur_glossy = 0.0
scene.cycles.volume_bounces = 1
scene.cycles.pixel_filter_type = 'GAUSSIAN'
scene.cycles.sample_clamp_indirect = 0.0
scene.view_settings.view_transform = 'Standard'
bpy.context.view_layer.update()

# ---- added for rendering (the .blend has no active camera and no usable light): camera, sun
cam_auto = bpy.data.cameras.new('AutoCamera')
cam_auto.lens = 50.0
cam_auto.sensor_width = 36.0
cam_auto.clip_end = 1000.0
ob_auto_camera = bpy.data.objects.new('AutoCamera', cam_auto)
scene.collection.objects.link(ob_auto_camera)
ob_auto_camera.location = (0.245152, -0.295847, 0.211897)
ob_auto_camera.rotation_euler = (1.09748, -7.21219e-08, 0.694738)
scene.camera = ob_auto_camera
light_auto_sun = bpy.data.lights.new('AutoSun', 'SUN')
light_auto_sun.energy = 3.0
light_auto_sun.angle = 0.0523599
ob_auto_sun = bpy.data.objects.new('AutoSun', light_auto_sun)
scene.collection.objects.link(ob_auto_sun)
ob_auto_sun.rotation_euler = (0.872665, 0.174533, 0.523599)
bpy.context.view_layer.update()
